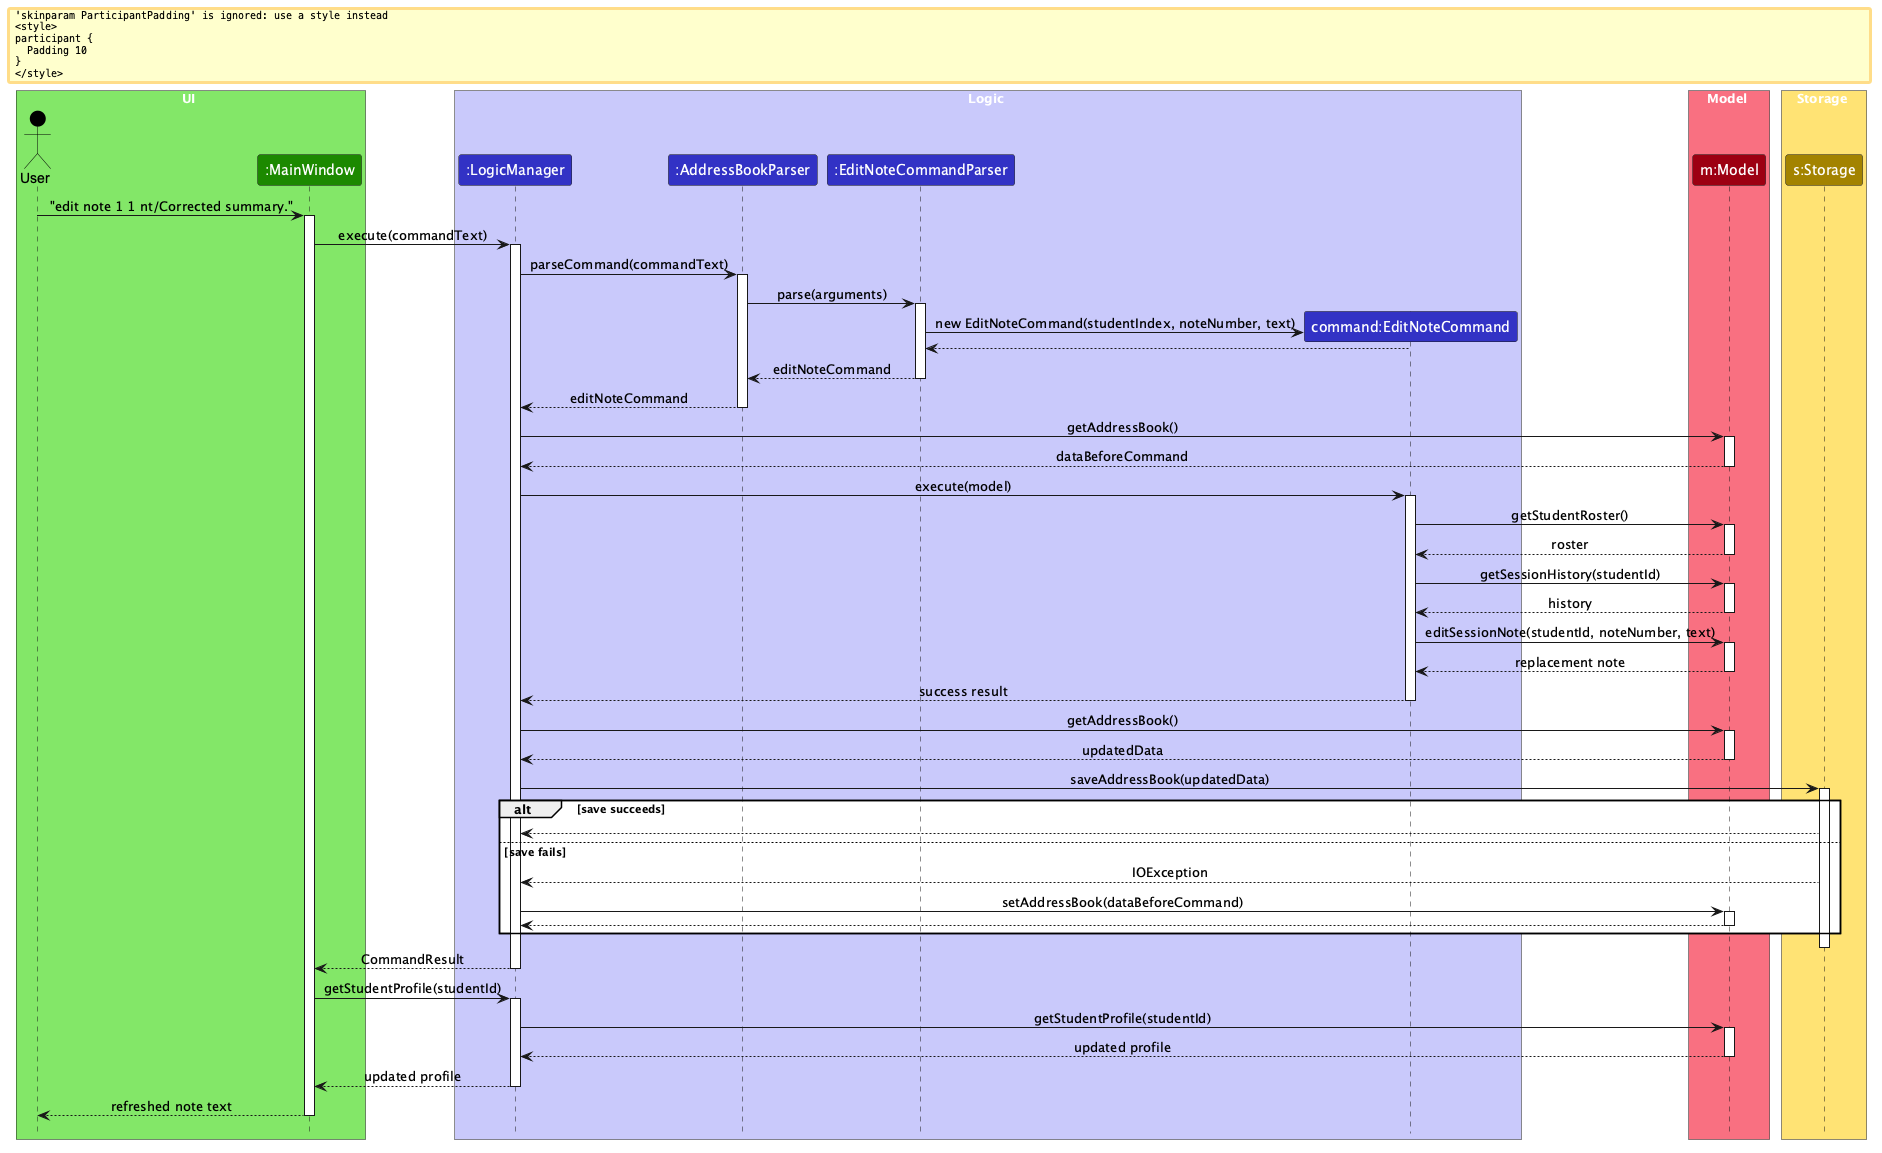

The diagram above was rendered by PlantUML. Its source (embedded in the PNG):
@startuml
!include style.puml
skinparam ArrowFontStyle plain

box UI UI_COLOR_T1
actor User as user USER_COLOR
participant ":MainWindow" as ui UI_COLOR
end box

box Logic LOGIC_COLOR_T1
participant ":LogicManager" as logic LOGIC_COLOR
participant ":AddressBookParser" as addressBookParser LOGIC_COLOR
participant ":EditNoteCommandParser" as editNoteCommandParser LOGIC_COLOR
participant "command:EditNoteCommand" as editNoteCommand LOGIC_COLOR
end box

box Model MODEL_COLOR_T1
participant "m:Model" as model MODEL_COLOR
end box

box Storage STORAGE_COLOR_T1
participant "s:Storage" as storage STORAGE_COLOR
end box

user -> ui : "edit note 1 1 nt/Corrected summary."
activate ui
ui -> logic : execute(commandText)
activate logic
logic -> addressBookParser : parseCommand(commandText)
activate addressBookParser
addressBookParser -> editNoteCommandParser : parse(arguments)
activate editNoteCommandParser
create editNoteCommand
editNoteCommandParser -> editNoteCommand : new EditNoteCommand(studentIndex, noteNumber, text)
editNoteCommand --> editNoteCommandParser
editNoteCommandParser --> addressBookParser : editNoteCommand
deactivate editNoteCommandParser
addressBookParser --> logic : editNoteCommand
deactivate addressBookParser

logic -> model : getAddressBook()
activate model
model --> logic : dataBeforeCommand
deactivate model
logic -> editNoteCommand : execute(model)
activate editNoteCommand
editNoteCommand -> model : getStudentRoster()
activate model
model --> editNoteCommand : roster
deactivate model
editNoteCommand -> model : getSessionHistory(studentId)
activate model
model --> editNoteCommand : history
deactivate model
editNoteCommand -> model : editSessionNote(studentId, noteNumber, text)
activate model
model --> editNoteCommand : replacement note
deactivate model
editNoteCommand --> logic : success result
deactivate editNoteCommand

logic -> model : getAddressBook()
activate model
model --> logic : updatedData
deactivate model
logic -> storage : saveAddressBook(updatedData)
activate storage
alt save succeeds
    storage --> logic
else save fails
    storage --> logic : IOException
    logic -> model : setAddressBook(dataBeforeCommand)
    activate model
    model --> logic
    deactivate model
end
deactivate storage
logic --> ui : CommandResult
deactivate logic
ui -> logic : getStudentProfile(studentId)
activate logic
logic -> model : getStudentProfile(studentId)
activate model
model --> logic : updated profile
deactivate model
logic --> ui : updated profile
deactivate logic
ui --> user : refreshed note text
deactivate ui
@enduml